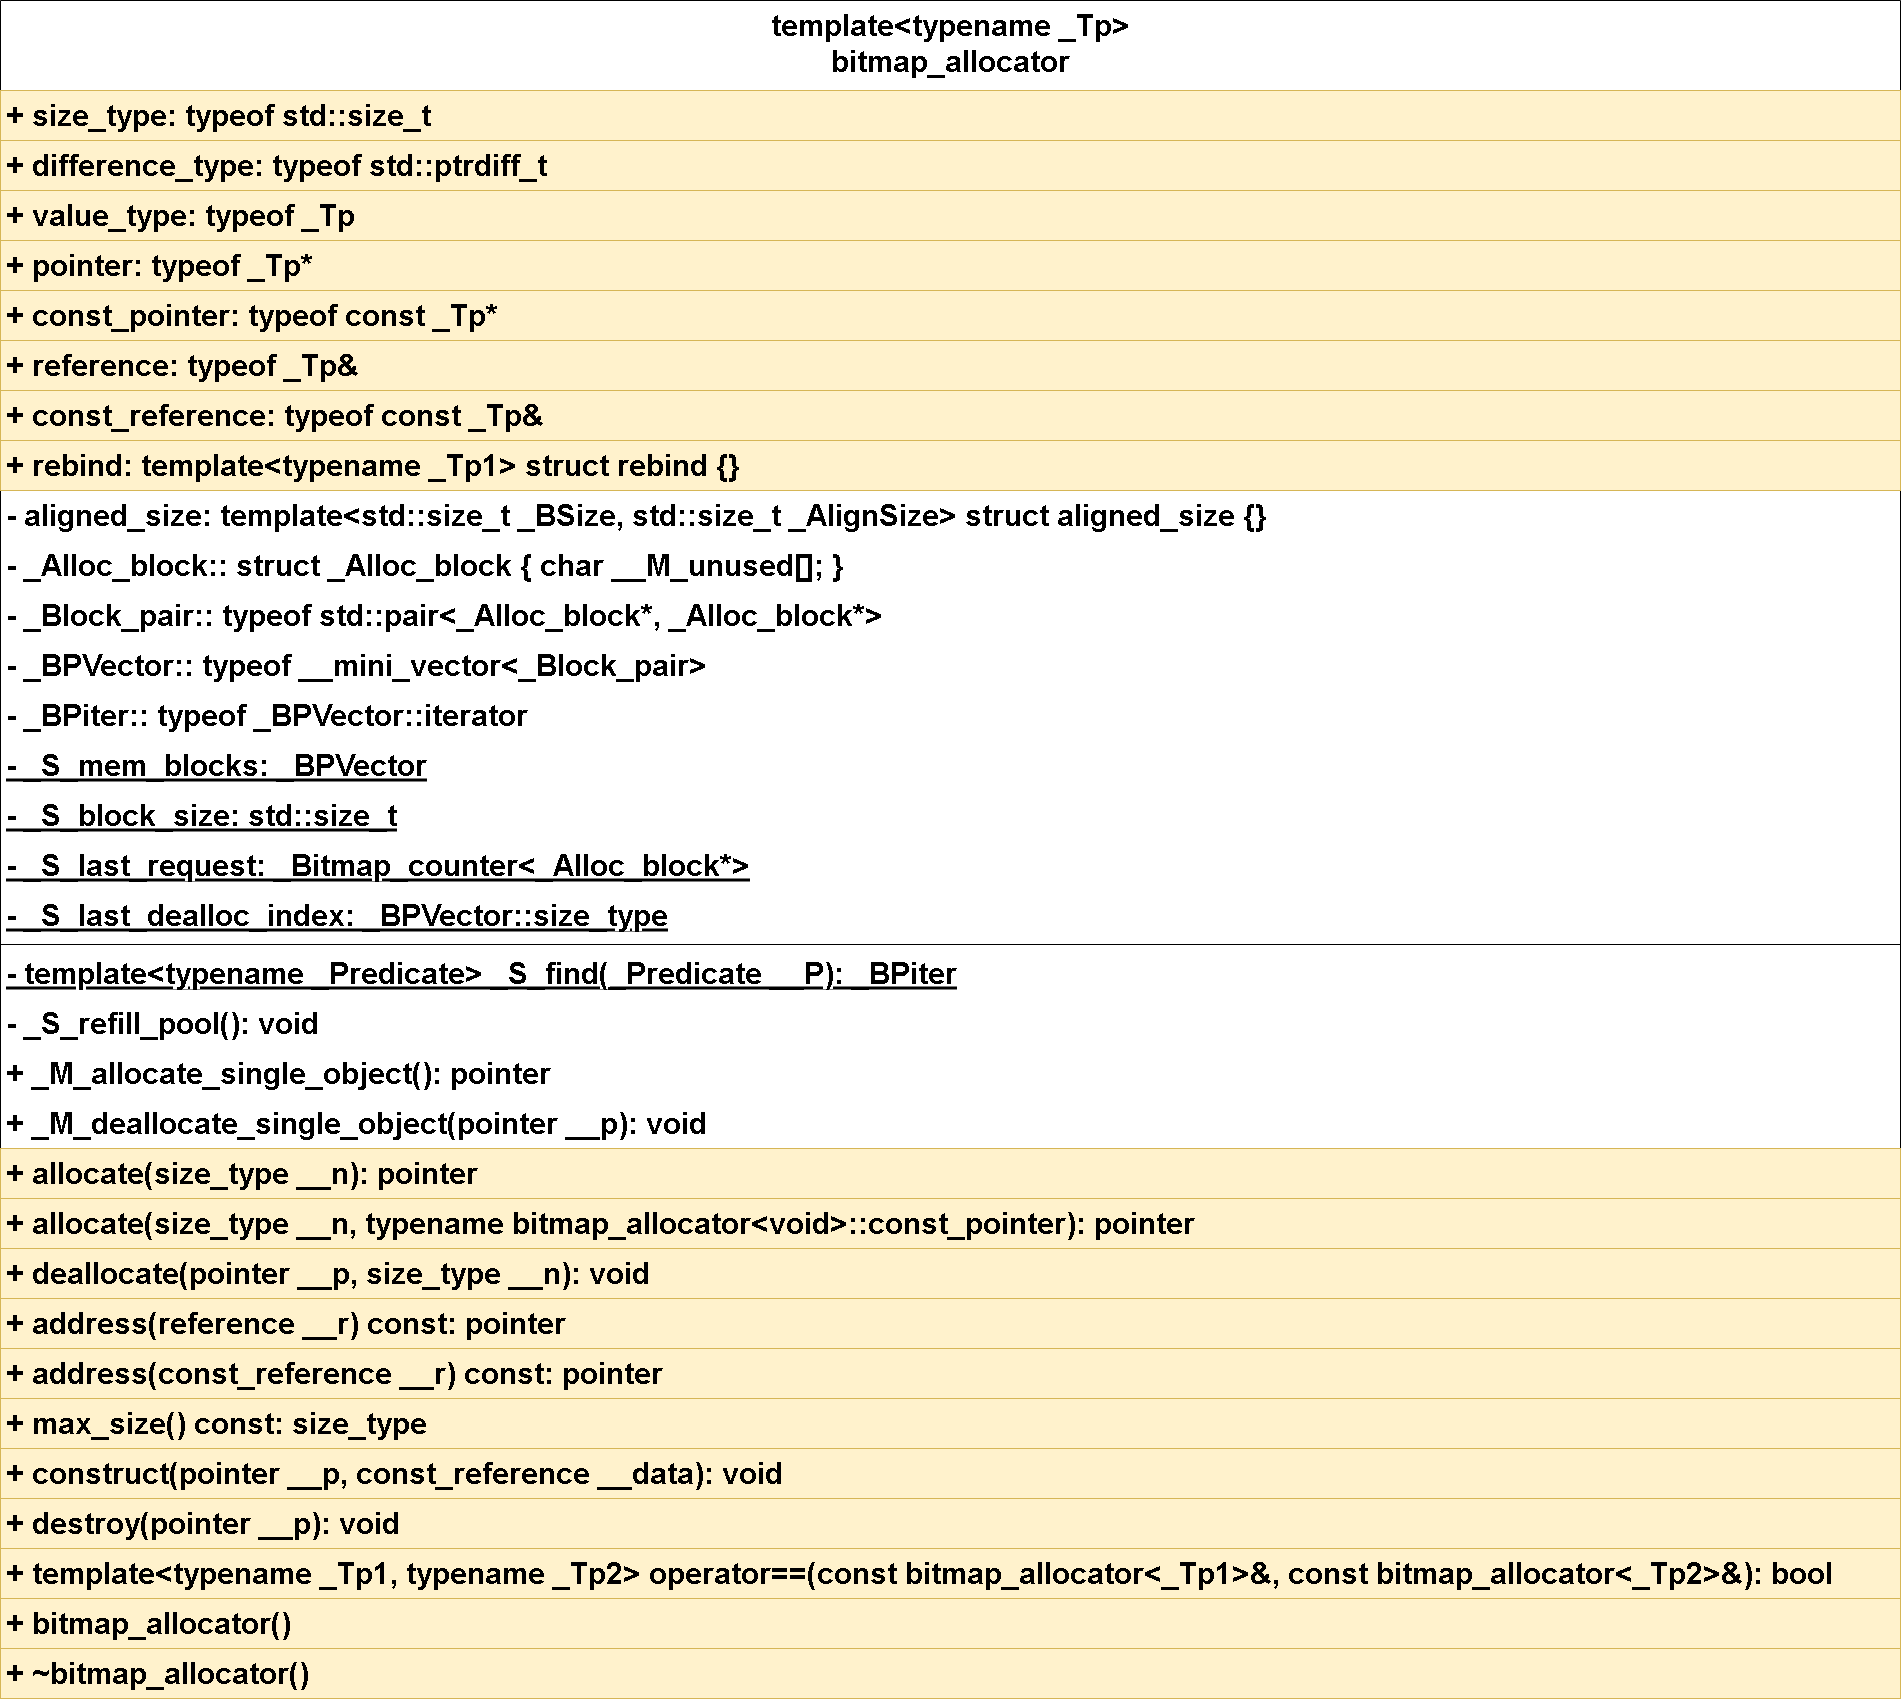

The diagram above was exported from draw.io. Its source (the exported page's mxGraphModel, read from the mxfile embedded in the PNG):
<mxGraphModel dx="6364" dy="2609" grid="1" gridSize="10" guides="1" tooltips="1" connect="1" arrows="1" fold="1" page="1" pageScale="1" pageWidth="827" pageHeight="1169" math="0" shadow="0">
  <root>
    <mxCell id="0" />
    <mxCell id="1" parent="0" />
    <mxCell id="x4wJlT4t78qgove_mzK3-1" value="template&lt;typename _Tp&gt;&#10;bitmap_allocator" style="swimlane;fontStyle=1;align=center;verticalAlign=top;childLayout=stackLayout;horizontal=1;startSize=90;horizontalStack=0;resizeParent=1;resizeParentMax=0;resizeLast=0;collapsible=1;marginBottom=0;fontSize=30;" vertex="1" parent="1">
      <mxGeometry x="-4000" y="-220" width="1900" height="1698" as="geometry" />
    </mxCell>
    <mxCell id="x4wJlT4t78qgove_mzK3-2" value="+ size_type: typeof std::size_t" style="text;strokeColor=#d6b656;fillColor=#fff2cc;align=left;verticalAlign=top;spacingLeft=4;spacingRight=4;overflow=hidden;rotatable=0;points=[[0,0.5],[1,0.5]];portConstraint=eastwest;fontSize=30;fontStyle=1" vertex="1" parent="x4wJlT4t78qgove_mzK3-1">
      <mxGeometry y="90" width="1900" height="50" as="geometry" />
    </mxCell>
    <mxCell id="x4wJlT4t78qgove_mzK3-3" value="+ difference_type: typeof std::ptrdiff_t" style="text;strokeColor=#d6b656;fillColor=#fff2cc;align=left;verticalAlign=top;spacingLeft=4;spacingRight=4;overflow=hidden;rotatable=0;points=[[0,0.5],[1,0.5]];portConstraint=eastwest;fontSize=30;fontStyle=1" vertex="1" parent="x4wJlT4t78qgove_mzK3-1">
      <mxGeometry y="140" width="1900" height="50" as="geometry" />
    </mxCell>
    <mxCell id="x4wJlT4t78qgove_mzK3-4" value="+ value_type: typeof _Tp" style="text;strokeColor=#d6b656;fillColor=#fff2cc;align=left;verticalAlign=top;spacingLeft=4;spacingRight=4;overflow=hidden;rotatable=0;points=[[0,0.5],[1,0.5]];portConstraint=eastwest;fontSize=30;fontStyle=1" vertex="1" parent="x4wJlT4t78qgove_mzK3-1">
      <mxGeometry y="190" width="1900" height="50" as="geometry" />
    </mxCell>
    <mxCell id="x4wJlT4t78qgove_mzK3-5" value="+ pointer: typeof _Tp*" style="text;strokeColor=#d6b656;fillColor=#fff2cc;align=left;verticalAlign=top;spacingLeft=4;spacingRight=4;overflow=hidden;rotatable=0;points=[[0,0.5],[1,0.5]];portConstraint=eastwest;fontSize=30;fontStyle=1" vertex="1" parent="x4wJlT4t78qgove_mzK3-1">
      <mxGeometry y="240" width="1900" height="50" as="geometry" />
    </mxCell>
    <mxCell id="x4wJlT4t78qgove_mzK3-6" value="+ const_pointer: typeof const _Tp*" style="text;strokeColor=#d6b656;fillColor=#fff2cc;align=left;verticalAlign=top;spacingLeft=4;spacingRight=4;overflow=hidden;rotatable=0;points=[[0,0.5],[1,0.5]];portConstraint=eastwest;fontSize=30;fontStyle=1" vertex="1" parent="x4wJlT4t78qgove_mzK3-1">
      <mxGeometry y="290" width="1900" height="50" as="geometry" />
    </mxCell>
    <mxCell id="x4wJlT4t78qgove_mzK3-7" value="+ reference: typeof _Tp&amp;" style="text;strokeColor=#d6b656;fillColor=#fff2cc;align=left;verticalAlign=top;spacingLeft=4;spacingRight=4;overflow=hidden;rotatable=0;points=[[0,0.5],[1,0.5]];portConstraint=eastwest;fontSize=30;fontStyle=1" vertex="1" parent="x4wJlT4t78qgove_mzK3-1">
      <mxGeometry y="340" width="1900" height="50" as="geometry" />
    </mxCell>
    <mxCell id="x4wJlT4t78qgove_mzK3-8" value="+ const_reference: typeof const _Tp&amp;" style="text;strokeColor=#d6b656;fillColor=#fff2cc;align=left;verticalAlign=top;spacingLeft=4;spacingRight=4;overflow=hidden;rotatable=0;points=[[0,0.5],[1,0.5]];portConstraint=eastwest;fontSize=30;fontStyle=1" vertex="1" parent="x4wJlT4t78qgove_mzK3-1">
      <mxGeometry y="390" width="1900" height="50" as="geometry" />
    </mxCell>
    <mxCell id="x4wJlT4t78qgove_mzK3-9" value="+ rebind: template&lt;typename _Tp1&gt; struct rebind {}" style="text;strokeColor=#d6b656;fillColor=#fff2cc;align=left;verticalAlign=top;spacingLeft=4;spacingRight=4;overflow=hidden;rotatable=0;points=[[0,0.5],[1,0.5]];portConstraint=eastwest;fontSize=30;fontStyle=1" vertex="1" parent="x4wJlT4t78qgove_mzK3-1">
      <mxGeometry y="440" width="1900" height="50" as="geometry" />
    </mxCell>
    <mxCell id="x4wJlT4t78qgove_mzK3-10" value="- aligned_size: template&lt;std::size_t _BSize, std::size_t _AlignSize&gt; struct aligned_size {}" style="text;align=left;verticalAlign=top;spacingLeft=4;spacingRight=4;overflow=hidden;rotatable=0;points=[[0,0.5],[1,0.5]];portConstraint=eastwest;fontSize=30;fontStyle=1" vertex="1" parent="x4wJlT4t78qgove_mzK3-1">
      <mxGeometry y="490" width="1900" height="50" as="geometry" />
    </mxCell>
    <mxCell id="x4wJlT4t78qgove_mzK3-11" value="- _Alloc_block:: struct _Alloc_block { char __M_unused[]; }" style="text;align=left;verticalAlign=top;spacingLeft=4;spacingRight=4;overflow=hidden;rotatable=0;points=[[0,0.5],[1,0.5]];portConstraint=eastwest;fontSize=30;fontStyle=1" vertex="1" parent="x4wJlT4t78qgove_mzK3-1">
      <mxGeometry y="540" width="1900" height="50" as="geometry" />
    </mxCell>
    <mxCell id="x4wJlT4t78qgove_mzK3-12" value="- _Block_pair:: typeof std::pair&lt;_Alloc_block*, _Alloc_block*&gt;" style="text;align=left;verticalAlign=top;spacingLeft=4;spacingRight=4;overflow=hidden;rotatable=0;points=[[0,0.5],[1,0.5]];portConstraint=eastwest;fontSize=30;fontStyle=1" vertex="1" parent="x4wJlT4t78qgove_mzK3-1">
      <mxGeometry y="590" width="1900" height="50" as="geometry" />
    </mxCell>
    <mxCell id="x4wJlT4t78qgove_mzK3-13" value="- _BPVector:: typeof __mini_vector&lt;_Block_pair&gt;" style="text;align=left;verticalAlign=top;spacingLeft=4;spacingRight=4;overflow=hidden;rotatable=0;points=[[0,0.5],[1,0.5]];portConstraint=eastwest;fontSize=30;fontStyle=1" vertex="1" parent="x4wJlT4t78qgove_mzK3-1">
      <mxGeometry y="640" width="1900" height="50" as="geometry" />
    </mxCell>
    <mxCell id="x4wJlT4t78qgove_mzK3-14" value="- _BPiter:: typeof _BPVector::iterator" style="text;align=left;verticalAlign=top;spacingLeft=4;spacingRight=4;overflow=hidden;rotatable=0;points=[[0,0.5],[1,0.5]];portConstraint=eastwest;fontSize=30;fontStyle=1" vertex="1" parent="x4wJlT4t78qgove_mzK3-1">
      <mxGeometry y="690" width="1900" height="50" as="geometry" />
    </mxCell>
    <mxCell id="x4wJlT4t78qgove_mzK3-15" value="- _S_mem_blocks: _BPVector" style="text;strokeColor=none;fillColor=none;align=left;verticalAlign=top;spacingLeft=4;spacingRight=4;overflow=hidden;rotatable=0;points=[[0,0.5],[1,0.5]];portConstraint=eastwest;fontSize=30;fontStyle=5" vertex="1" parent="x4wJlT4t78qgove_mzK3-1">
      <mxGeometry y="740" width="1900" height="50" as="geometry" />
    </mxCell>
    <mxCell id="x4wJlT4t78qgove_mzK3-16" value="- _S_block_size: std::size_t" style="text;strokeColor=none;fillColor=none;align=left;verticalAlign=top;spacingLeft=4;spacingRight=4;overflow=hidden;rotatable=0;points=[[0,0.5],[1,0.5]];portConstraint=eastwest;fontSize=30;fontStyle=5" vertex="1" parent="x4wJlT4t78qgove_mzK3-1">
      <mxGeometry y="790" width="1900" height="50" as="geometry" />
    </mxCell>
    <mxCell id="x4wJlT4t78qgove_mzK3-17" value="- _S_last_request: _Bitmap_counter&lt;_Alloc_block*&gt;" style="text;strokeColor=none;fillColor=none;align=left;verticalAlign=top;spacingLeft=4;spacingRight=4;overflow=hidden;rotatable=0;points=[[0,0.5],[1,0.5]];portConstraint=eastwest;fontSize=30;fontStyle=5" vertex="1" parent="x4wJlT4t78qgove_mzK3-1">
      <mxGeometry y="840" width="1900" height="50" as="geometry" />
    </mxCell>
    <mxCell id="x4wJlT4t78qgove_mzK3-18" value="- _S_last_dealloc_index: _BPVector::size_type" style="text;strokeColor=none;fillColor=none;align=left;verticalAlign=top;spacingLeft=4;spacingRight=4;overflow=hidden;rotatable=0;points=[[0,0.5],[1,0.5]];portConstraint=eastwest;fontSize=30;fontStyle=5" vertex="1" parent="x4wJlT4t78qgove_mzK3-1">
      <mxGeometry y="890" width="1900" height="50" as="geometry" />
    </mxCell>
    <mxCell id="x4wJlT4t78qgove_mzK3-19" value="" style="line;strokeWidth=1;fillColor=none;align=left;verticalAlign=middle;spacingTop=-1;spacingLeft=3;spacingRight=3;rotatable=0;labelPosition=right;points=[];portConstraint=eastwest;strokeColor=inherit;fontSize=30;fontStyle=1" vertex="1" parent="x4wJlT4t78qgove_mzK3-1">
      <mxGeometry y="940" width="1900" height="8" as="geometry" />
    </mxCell>
    <mxCell id="x4wJlT4t78qgove_mzK3-20" value="- template&lt;typename _Predicate&gt; _S_find(_Predicate __P): _BPiter" style="text;strokeColor=none;fillColor=none;align=left;verticalAlign=top;spacingLeft=4;spacingRight=4;overflow=hidden;rotatable=0;points=[[0,0.5],[1,0.5]];portConstraint=eastwest;fontSize=30;fontStyle=5" vertex="1" parent="x4wJlT4t78qgove_mzK3-1">
      <mxGeometry y="948" width="1900" height="50" as="geometry" />
    </mxCell>
    <mxCell id="x4wJlT4t78qgove_mzK3-21" value="- _S_refill_pool(): void" style="text;strokeColor=none;fillColor=none;align=left;verticalAlign=top;spacingLeft=4;spacingRight=4;overflow=hidden;rotatable=0;points=[[0,0.5],[1,0.5]];portConstraint=eastwest;fontSize=30;fontStyle=1" vertex="1" parent="x4wJlT4t78qgove_mzK3-1">
      <mxGeometry y="998" width="1900" height="50" as="geometry" />
    </mxCell>
    <mxCell id="x4wJlT4t78qgove_mzK3-22" value="+ _M_allocate_single_object(): pointer" style="text;strokeColor=none;fillColor=none;align=left;verticalAlign=top;spacingLeft=4;spacingRight=4;overflow=hidden;rotatable=0;points=[[0,0.5],[1,0.5]];portConstraint=eastwest;fontSize=30;fontStyle=1" vertex="1" parent="x4wJlT4t78qgove_mzK3-1">
      <mxGeometry y="1048" width="1900" height="50" as="geometry" />
    </mxCell>
    <mxCell id="x4wJlT4t78qgove_mzK3-23" value="+ _M_deallocate_single_object(pointer __p): void" style="text;strokeColor=none;fillColor=none;align=left;verticalAlign=top;spacingLeft=4;spacingRight=4;overflow=hidden;rotatable=0;points=[[0,0.5],[1,0.5]];portConstraint=eastwest;fontSize=30;fontStyle=1" vertex="1" parent="x4wJlT4t78qgove_mzK3-1">
      <mxGeometry y="1098" width="1900" height="50" as="geometry" />
    </mxCell>
    <mxCell id="x4wJlT4t78qgove_mzK3-24" value="+ allocate(size_type __n): pointer" style="text;strokeColor=#d6b656;fillColor=#fff2cc;align=left;verticalAlign=top;spacingLeft=4;spacingRight=4;overflow=hidden;rotatable=0;points=[[0,0.5],[1,0.5]];portConstraint=eastwest;fontSize=30;fontStyle=1" vertex="1" parent="x4wJlT4t78qgove_mzK3-1">
      <mxGeometry y="1148" width="1900" height="50" as="geometry" />
    </mxCell>
    <mxCell id="x4wJlT4t78qgove_mzK3-25" value="+ allocate(size_type __n, typename bitmap_allocator&lt;void&gt;::const_pointer): pointer" style="text;strokeColor=#d6b656;fillColor=#fff2cc;align=left;verticalAlign=top;spacingLeft=4;spacingRight=4;overflow=hidden;rotatable=0;points=[[0,0.5],[1,0.5]];portConstraint=eastwest;fontSize=30;fontStyle=1" vertex="1" parent="x4wJlT4t78qgove_mzK3-1">
      <mxGeometry y="1198" width="1900" height="50" as="geometry" />
    </mxCell>
    <mxCell id="x4wJlT4t78qgove_mzK3-26" value="+ deallocate(pointer __p, size_type __n): void" style="text;strokeColor=#d6b656;fillColor=#fff2cc;align=left;verticalAlign=top;spacingLeft=4;spacingRight=4;overflow=hidden;rotatable=0;points=[[0,0.5],[1,0.5]];portConstraint=eastwest;fontSize=30;fontStyle=1" vertex="1" parent="x4wJlT4t78qgove_mzK3-1">
      <mxGeometry y="1248" width="1900" height="50" as="geometry" />
    </mxCell>
    <mxCell id="x4wJlT4t78qgove_mzK3-27" value="+ address(reference __r) const: pointer" style="text;strokeColor=#d6b656;fillColor=#fff2cc;align=left;verticalAlign=top;spacingLeft=4;spacingRight=4;overflow=hidden;rotatable=0;points=[[0,0.5],[1,0.5]];portConstraint=eastwest;fontSize=30;fontStyle=1" vertex="1" parent="x4wJlT4t78qgove_mzK3-1">
      <mxGeometry y="1298" width="1900" height="50" as="geometry" />
    </mxCell>
    <mxCell id="x4wJlT4t78qgove_mzK3-28" value="+ address(const_reference __r) const: pointer" style="text;strokeColor=#d6b656;fillColor=#fff2cc;align=left;verticalAlign=top;spacingLeft=4;spacingRight=4;overflow=hidden;rotatable=0;points=[[0,0.5],[1,0.5]];portConstraint=eastwest;fontSize=30;fontStyle=1" vertex="1" parent="x4wJlT4t78qgove_mzK3-1">
      <mxGeometry y="1348" width="1900" height="50" as="geometry" />
    </mxCell>
    <mxCell id="x4wJlT4t78qgove_mzK3-29" value="+ max_size() const: size_type" style="text;strokeColor=#d6b656;fillColor=#fff2cc;align=left;verticalAlign=top;spacingLeft=4;spacingRight=4;overflow=hidden;rotatable=0;points=[[0,0.5],[1,0.5]];portConstraint=eastwest;fontSize=30;fontStyle=1" vertex="1" parent="x4wJlT4t78qgove_mzK3-1">
      <mxGeometry y="1398" width="1900" height="50" as="geometry" />
    </mxCell>
    <mxCell id="x4wJlT4t78qgove_mzK3-30" value="+ construct(pointer __p, const_reference __data): void" style="text;strokeColor=#d6b656;fillColor=#fff2cc;align=left;verticalAlign=top;spacingLeft=4;spacingRight=4;overflow=hidden;rotatable=0;points=[[0,0.5],[1,0.5]];portConstraint=eastwest;fontSize=30;fontStyle=1" vertex="1" parent="x4wJlT4t78qgove_mzK3-1">
      <mxGeometry y="1448" width="1900" height="50" as="geometry" />
    </mxCell>
    <mxCell id="x4wJlT4t78qgove_mzK3-31" value="+ destroy(pointer __p): void" style="text;strokeColor=#d6b656;fillColor=#fff2cc;align=left;verticalAlign=top;spacingLeft=4;spacingRight=4;overflow=hidden;rotatable=0;points=[[0,0.5],[1,0.5]];portConstraint=eastwest;fontSize=30;fontStyle=1" vertex="1" parent="x4wJlT4t78qgove_mzK3-1">
      <mxGeometry y="1498" width="1900" height="50" as="geometry" />
    </mxCell>
    <mxCell id="x4wJlT4t78qgove_mzK3-32" value="+ template&lt;typename _Tp1, typename _Tp2&gt; operator==(const bitmap_allocator&lt;_Tp1&gt;&amp;, const bitmap_allocator&lt;_Tp2&gt;&amp;): bool" style="text;strokeColor=#d6b656;fillColor=#fff2cc;align=left;verticalAlign=top;spacingLeft=4;spacingRight=4;overflow=hidden;rotatable=0;points=[[0,0.5],[1,0.5]];portConstraint=eastwest;fontSize=30;fontStyle=1" vertex="1" parent="x4wJlT4t78qgove_mzK3-1">
      <mxGeometry y="1548" width="1900" height="50" as="geometry" />
    </mxCell>
    <mxCell id="x4wJlT4t78qgove_mzK3-33" value="+ bitmap_allocator()" style="text;strokeColor=#d6b656;fillColor=#fff2cc;align=left;verticalAlign=top;spacingLeft=4;spacingRight=4;overflow=hidden;rotatable=0;points=[[0,0.5],[1,0.5]];portConstraint=eastwest;fontSize=30;fontStyle=1" vertex="1" parent="x4wJlT4t78qgove_mzK3-1">
      <mxGeometry y="1598" width="1900" height="50" as="geometry" />
    </mxCell>
    <mxCell id="x4wJlT4t78qgove_mzK3-34" value="+ ~bitmap_allocator()" style="text;strokeColor=#d6b656;fillColor=#fff2cc;align=left;verticalAlign=top;spacingLeft=4;spacingRight=4;overflow=hidden;rotatable=0;points=[[0,0.5],[1,0.5]];portConstraint=eastwest;fontSize=30;fontStyle=1" vertex="1" parent="x4wJlT4t78qgove_mzK3-1">
      <mxGeometry y="1648" width="1900" height="50" as="geometry" />
    </mxCell>
  </root>
</mxGraphModel>